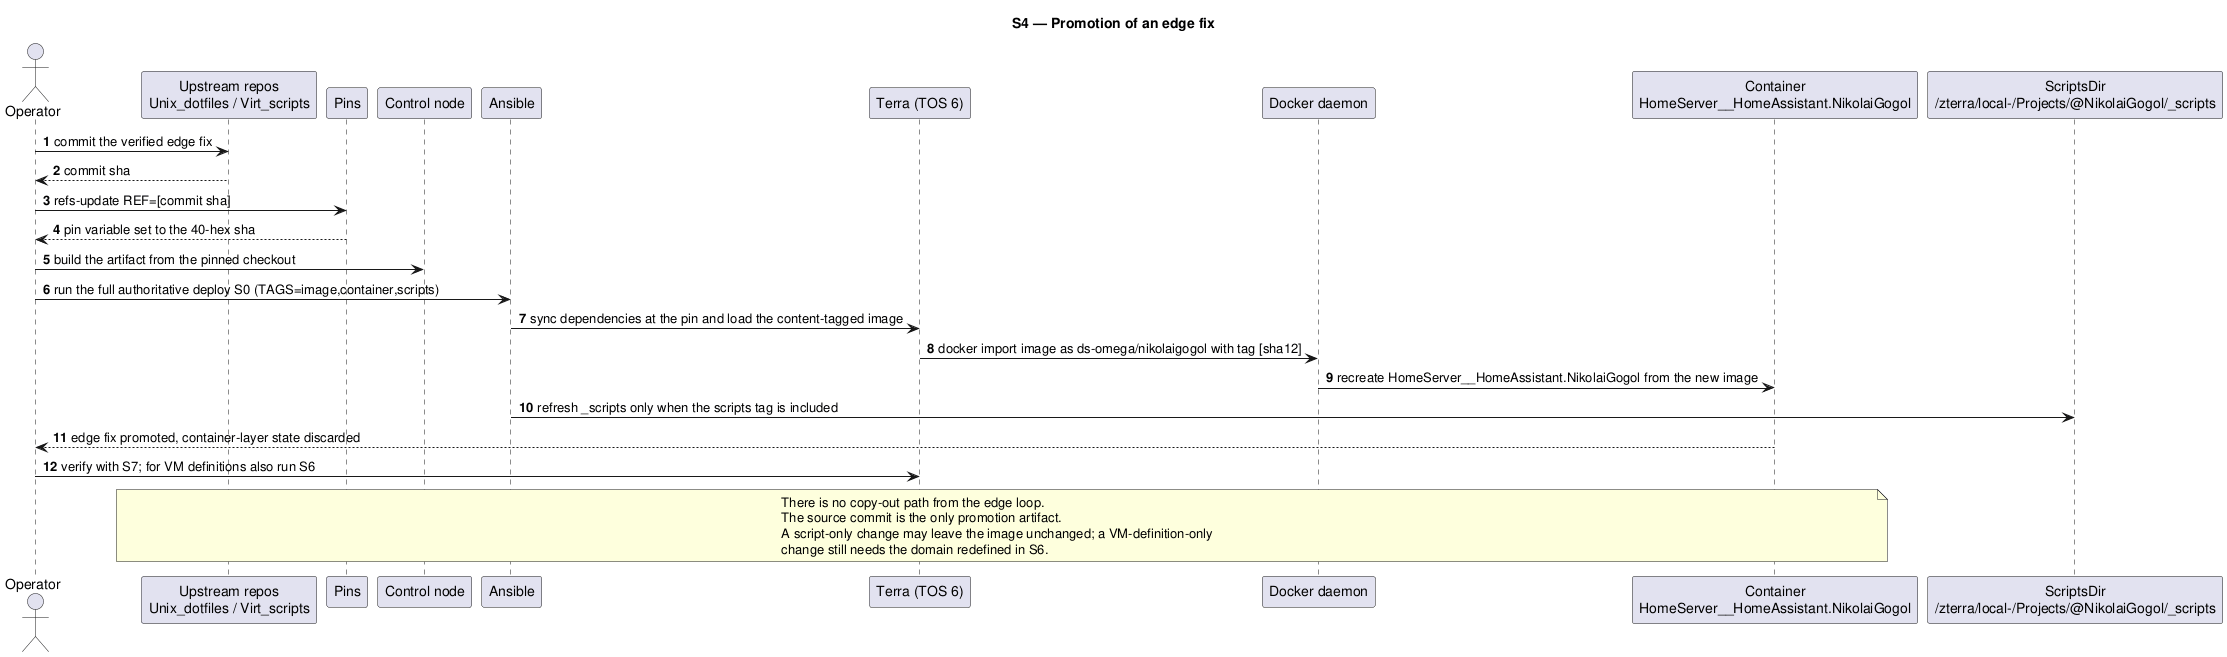

The diagram above was rendered by PlantUML. Its source (embedded in the PNG):
@startuml
autonumber
title S4 — Promotion of an edge fix

actor Operator
participant "Upstream repos\nUnix_dotfiles / Virt_scripts" as UpstreamRepos
participant "Pins" as Pins
participant "Control node" as ControlNode
participant "Ansible" as Ansible
participant "Terra (TOS 6)" as Terra
participant "Docker daemon" as Docker
participant "Container\nHomeServer__HomeAssistant.NikolaiGogol" as Container
participant "ScriptsDir\n/zterra/local-/Projects/@NikolaiGogol/_scripts" as ScriptsDir

Operator -> UpstreamRepos : commit the verified edge fix
UpstreamRepos --> Operator : commit sha
Operator -> Pins : refs-update REF=[commit sha]
Pins --> Operator : pin variable set to the 40-hex sha
Operator -> ControlNode : build the artifact from the pinned checkout
Operator -> Ansible : run the full authoritative deploy S0 (TAGS=image,container,scripts)
Ansible -> Terra : sync dependencies at the pin and load the content-tagged image
Terra -> Docker : docker import image as ds-omega/nikolaigogol with tag [sha12]
Docker -> Container : recreate HomeServer__HomeAssistant.NikolaiGogol from the new image
Ansible -> ScriptsDir : refresh _scripts only when the scripts tag is included
Container --> Operator : edge fix promoted, container-layer state discarded
Operator -> Terra : verify with S7; for VM definitions also run S6
note over UpstreamRepos, Container
  There is no copy-out path from the edge loop.
  The source commit is the only promotion artifact.
  A script-only change may leave the image unchanged; a VM-definition-only
  change still needs the domain redefined in S6.
end note
@enduml